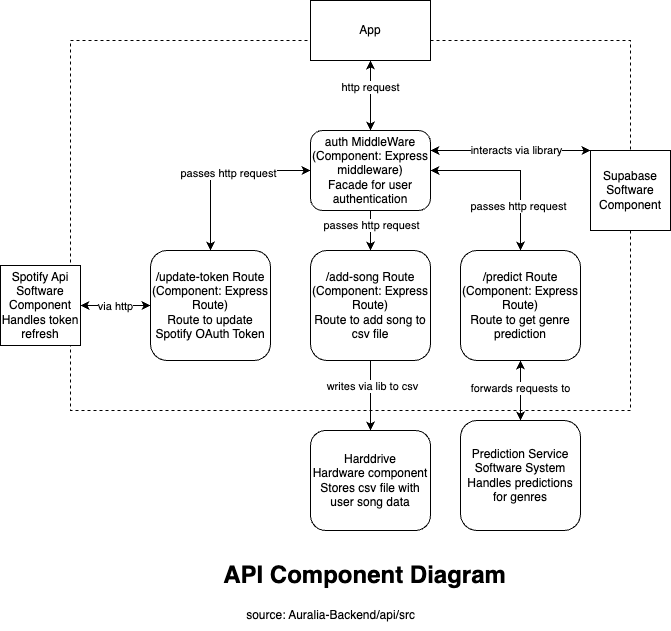

The diagram above was exported from draw.io. Its source (the exported page's mxGraphModel, read from the mxfile embedded in the PNG):
<mxGraphModel dx="783" dy="605" grid="1" gridSize="10" guides="1" tooltips="1" connect="1" arrows="1" fold="1" page="1" pageScale="1" pageWidth="827" pageHeight="1169" math="0" shadow="0">
  <root>
    <mxCell id="0" />
    <mxCell id="1" parent="0" />
    <mxCell id="puCfXKc-V40S1O2oQ_Lr-30" value="" style="rounded=0;whiteSpace=wrap;html=1;dashed=1;fillColor=none;" parent="1" vertex="1">
      <mxGeometry x="120" y="70" width="560" height="370" as="geometry" />
    </mxCell>
    <mxCell id="puCfXKc-V40S1O2oQ_Lr-15" style="edgeStyle=orthogonalEdgeStyle;rounded=0;orthogonalLoop=1;jettySize=auto;html=1;exitX=0.5;exitY=1;exitDx=0;exitDy=0;startArrow=classic;startFill=1;" parent="1" source="puCfXKc-V40S1O2oQ_Lr-2" target="puCfXKc-V40S1O2oQ_Lr-14" edge="1">
      <mxGeometry relative="1" as="geometry" />
    </mxCell>
    <mxCell id="puCfXKc-V40S1O2oQ_Lr-19" value="http request" style="edgeLabel;html=1;align=center;verticalAlign=middle;resizable=0;points=[];" parent="puCfXKc-V40S1O2oQ_Lr-15" vertex="1" connectable="0">
      <mxGeometry x="-0.2571" y="-1" relative="1" as="geometry">
        <mxPoint as="offset" />
      </mxGeometry>
    </mxCell>
    <mxCell id="puCfXKc-V40S1O2oQ_Lr-2" value="App" style="rounded=0;whiteSpace=wrap;html=1;" parent="1" vertex="1">
      <mxGeometry x="360" y="30" width="120" height="60" as="geometry" />
    </mxCell>
    <mxCell id="puCfXKc-V40S1O2oQ_Lr-41" style="edgeStyle=orthogonalEdgeStyle;rounded=0;orthogonalLoop=1;jettySize=auto;html=1;exitX=0;exitY=0.5;exitDx=0;exitDy=0;entryX=1;entryY=0.5;entryDx=0;entryDy=0;endArrow=classic;endFill=1;startArrow=classic;startFill=1;" parent="1" source="puCfXKc-V40S1O2oQ_Lr-3" target="puCfXKc-V40S1O2oQ_Lr-40" edge="1">
      <mxGeometry relative="1" as="geometry" />
    </mxCell>
    <mxCell id="puCfXKc-V40S1O2oQ_Lr-42" value="via http" style="edgeLabel;html=1;align=center;verticalAlign=middle;resizable=0;points=[];" parent="puCfXKc-V40S1O2oQ_Lr-41" vertex="1" connectable="0">
      <mxGeometry x="0.0429" relative="1" as="geometry">
        <mxPoint x="1" as="offset" />
      </mxGeometry>
    </mxCell>
    <mxCell id="puCfXKc-V40S1O2oQ_Lr-3" value="/update-token Route&lt;br&gt;(Component: Express Route)&lt;br&gt;Route to update Spotify OAuth Token" style="rounded=1;whiteSpace=wrap;html=1;" parent="1" vertex="1">
      <mxGeometry x="200" y="280" width="120" height="110" as="geometry" />
    </mxCell>
    <mxCell id="puCfXKc-V40S1O2oQ_Lr-35" style="edgeStyle=orthogonalEdgeStyle;rounded=0;orthogonalLoop=1;jettySize=auto;html=1;exitX=0.5;exitY=1;exitDx=0;exitDy=0;entryX=0.5;entryY=0;entryDx=0;entryDy=0;" parent="1" source="puCfXKc-V40S1O2oQ_Lr-4" target="puCfXKc-V40S1O2oQ_Lr-38" edge="1">
      <mxGeometry relative="1" as="geometry">
        <mxPoint x="420" y="490" as="targetPoint" />
        <Array as="points" />
      </mxGeometry>
    </mxCell>
    <mxCell id="puCfXKc-V40S1O2oQ_Lr-39" value="writes via lib to csv" style="edgeLabel;html=1;align=center;verticalAlign=middle;resizable=0;points=[];" parent="puCfXKc-V40S1O2oQ_Lr-35" vertex="1" connectable="0">
      <mxGeometry x="-0.28" y="1" relative="1" as="geometry">
        <mxPoint as="offset" />
      </mxGeometry>
    </mxCell>
    <mxCell id="puCfXKc-V40S1O2oQ_Lr-4" value="/add-song Route&lt;br&gt;(Component: Express Route)&lt;br&gt;Route to add song to csv file" style="rounded=1;whiteSpace=wrap;html=1;" parent="1" vertex="1">
      <mxGeometry x="360" y="280" width="120" height="110" as="geometry" />
    </mxCell>
    <mxCell id="puCfXKc-V40S1O2oQ_Lr-33" style="edgeStyle=orthogonalEdgeStyle;rounded=0;orthogonalLoop=1;jettySize=auto;html=1;exitX=0.5;exitY=1;exitDx=0;exitDy=0;entryX=0.5;entryY=0;entryDx=0;entryDy=0;startArrow=classic;startFill=1;" parent="1" source="puCfXKc-V40S1O2oQ_Lr-5" target="puCfXKc-V40S1O2oQ_Lr-32" edge="1">
      <mxGeometry relative="1" as="geometry" />
    </mxCell>
    <mxCell id="puCfXKc-V40S1O2oQ_Lr-34" value="forwards requests to" style="edgeLabel;html=1;align=center;verticalAlign=middle;resizable=0;points=[];" parent="puCfXKc-V40S1O2oQ_Lr-33" vertex="1" connectable="0">
      <mxGeometry x="-0.0889" y="-1" relative="1" as="geometry">
        <mxPoint as="offset" />
      </mxGeometry>
    </mxCell>
    <mxCell id="puCfXKc-V40S1O2oQ_Lr-5" value="/predict Route&lt;br&gt;(Component: Express Route)&lt;br&gt;Route to get genre prediction" style="rounded=1;whiteSpace=wrap;html=1;" parent="1" vertex="1">
      <mxGeometry x="510" y="280" width="120" height="110" as="geometry" />
    </mxCell>
    <mxCell id="puCfXKc-V40S1O2oQ_Lr-16" style="edgeStyle=orthogonalEdgeStyle;rounded=0;orthogonalLoop=1;jettySize=auto;html=1;exitX=0.5;exitY=1;exitDx=0;exitDy=0;entryX=0.5;entryY=0;entryDx=0;entryDy=0;" parent="1" source="puCfXKc-V40S1O2oQ_Lr-14" target="puCfXKc-V40S1O2oQ_Lr-4" edge="1">
      <mxGeometry relative="1" as="geometry" />
    </mxCell>
    <mxCell id="puCfXKc-V40S1O2oQ_Lr-22" value="passes http request" style="edgeLabel;html=1;align=center;verticalAlign=middle;resizable=0;points=[];" parent="puCfXKc-V40S1O2oQ_Lr-16" vertex="1" connectable="0">
      <mxGeometry x="-0.3" relative="1" as="geometry">
        <mxPoint as="offset" />
      </mxGeometry>
    </mxCell>
    <mxCell id="puCfXKc-V40S1O2oQ_Lr-17" style="edgeStyle=orthogonalEdgeStyle;rounded=0;orthogonalLoop=1;jettySize=auto;html=1;exitX=0;exitY=0.5;exitDx=0;exitDy=0;entryX=0.5;entryY=0;entryDx=0;entryDy=0;startArrow=classic;startFill=1;" parent="1" source="puCfXKc-V40S1O2oQ_Lr-14" target="puCfXKc-V40S1O2oQ_Lr-3" edge="1">
      <mxGeometry relative="1" as="geometry" />
    </mxCell>
    <mxCell id="puCfXKc-V40S1O2oQ_Lr-21" value="passes http request" style="edgeLabel;html=1;align=center;verticalAlign=middle;resizable=0;points=[];" parent="puCfXKc-V40S1O2oQ_Lr-17" vertex="1" connectable="0">
      <mxGeometry x="-0.075" y="2" relative="1" as="geometry">
        <mxPoint as="offset" />
      </mxGeometry>
    </mxCell>
    <mxCell id="puCfXKc-V40S1O2oQ_Lr-18" style="edgeStyle=orthogonalEdgeStyle;rounded=0;orthogonalLoop=1;jettySize=auto;html=1;exitX=1;exitY=0.5;exitDx=0;exitDy=0;entryX=0.5;entryY=0;entryDx=0;entryDy=0;startArrow=classic;startFill=1;" parent="1" source="puCfXKc-V40S1O2oQ_Lr-14" target="puCfXKc-V40S1O2oQ_Lr-5" edge="1">
      <mxGeometry relative="1" as="geometry" />
    </mxCell>
    <mxCell id="puCfXKc-V40S1O2oQ_Lr-20" value="passes http request" style="edgeLabel;html=1;align=center;verticalAlign=middle;resizable=0;points=[];" parent="puCfXKc-V40S1O2oQ_Lr-18" vertex="1" connectable="0">
      <mxGeometry x="0.4714" y="-3" relative="1" as="geometry">
        <mxPoint as="offset" />
      </mxGeometry>
    </mxCell>
    <mxCell id="puCfXKc-V40S1O2oQ_Lr-24" style="edgeStyle=orthogonalEdgeStyle;rounded=0;orthogonalLoop=1;jettySize=auto;html=1;exitX=1;exitY=0.25;exitDx=0;exitDy=0;entryX=0;entryY=0;entryDx=0;entryDy=0;startArrow=classic;startFill=1;" parent="1" source="puCfXKc-V40S1O2oQ_Lr-14" target="puCfXKc-V40S1O2oQ_Lr-23" edge="1">
      <mxGeometry relative="1" as="geometry">
        <Array as="points">
          <mxPoint x="590" y="180" />
          <mxPoint x="590" y="180" />
        </Array>
      </mxGeometry>
    </mxCell>
    <mxCell id="puCfXKc-V40S1O2oQ_Lr-27" value="interacts via library" style="edgeLabel;html=1;align=center;verticalAlign=middle;resizable=0;points=[];" parent="puCfXKc-V40S1O2oQ_Lr-24" vertex="1" connectable="0">
      <mxGeometry x="0.06" y="1" relative="1" as="geometry">
        <mxPoint as="offset" />
      </mxGeometry>
    </mxCell>
    <mxCell id="puCfXKc-V40S1O2oQ_Lr-14" value="auth MiddleWare&lt;br&gt;(Component: Express middleware)&lt;br&gt;Facade for user authentication" style="rounded=1;whiteSpace=wrap;html=1;" parent="1" vertex="1">
      <mxGeometry x="360" y="160" width="120" height="80" as="geometry" />
    </mxCell>
    <mxCell id="puCfXKc-V40S1O2oQ_Lr-23" value="Supabase&lt;br&gt;Software Component" style="whiteSpace=wrap;html=1;aspect=fixed;" parent="1" vertex="1">
      <mxGeometry x="640" y="180" width="80" height="80" as="geometry" />
    </mxCell>
    <mxCell id="puCfXKc-V40S1O2oQ_Lr-26" value="&lt;h1&gt;API Component Diagram&lt;/h1&gt;" style="text;html=1;align=center;verticalAlign=middle;resizable=0;points=[];autosize=1;strokeColor=none;fillColor=none;" parent="1" vertex="1">
      <mxGeometry x="259" y="570" width="310" height="70" as="geometry" />
    </mxCell>
    <mxCell id="puCfXKc-V40S1O2oQ_Lr-32" value="Prediction Service&lt;br&gt;Software System&lt;br&gt;Handles predictions for genres" style="rounded=1;whiteSpace=wrap;html=1;" parent="1" vertex="1">
      <mxGeometry x="510" y="450" width="120" height="110" as="geometry" />
    </mxCell>
    <mxCell id="puCfXKc-V40S1O2oQ_Lr-38" value="Harddrive&lt;br&gt;Hardware component&lt;br&gt;Stores csv file with user song data" style="rounded=1;whiteSpace=wrap;html=1;" parent="1" vertex="1">
      <mxGeometry x="360" y="460" width="120" height="100" as="geometry" />
    </mxCell>
    <mxCell id="puCfXKc-V40S1O2oQ_Lr-40" value="Spotify Api&lt;br&gt;Software Component&lt;br&gt;Handles token refresh" style="whiteSpace=wrap;html=1;aspect=fixed;" parent="1" vertex="1">
      <mxGeometry x="50" y="295" width="80" height="80" as="geometry" />
    </mxCell>
    <mxCell id="puCfXKc-V40S1O2oQ_Lr-43" value="source: Auralia-Backend/api/src" style="text;html=1;align=center;verticalAlign=middle;resizable=0;points=[];autosize=1;strokeColor=none;fillColor=none;" parent="1" vertex="1">
      <mxGeometry x="285" y="630" width="190" height="30" as="geometry" />
    </mxCell>
  </root>
</mxGraphModel>